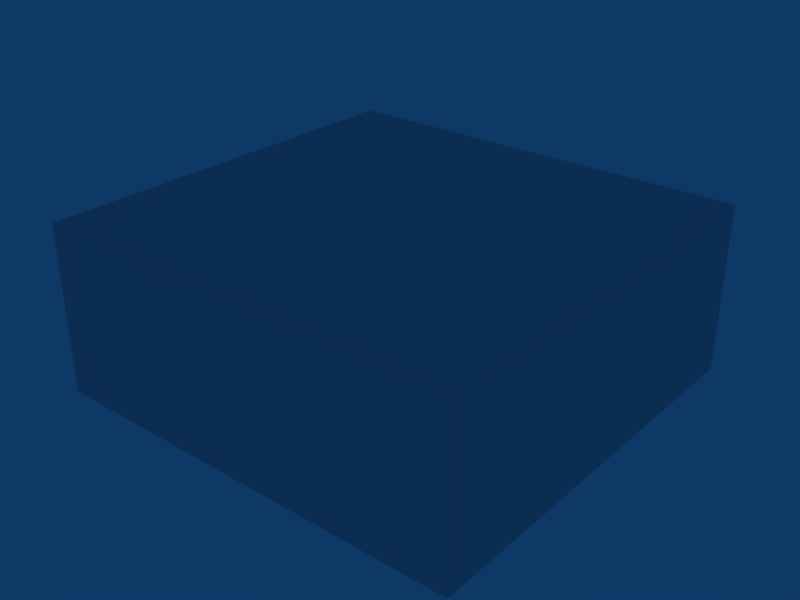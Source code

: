 # Source: tut_jump4.blend  (saved by Blender 2.66.0; exported with 4.5.12 LTS)
import bpy
from mathutils import Matrix  # noqa: F401  (used for matrix-valued properties, if any)

bpy.ops.wm.read_factory_settings(use_empty=True)
scene = bpy.context.scene
scene.name = 'tut_jump4'

# ---- collections
col_collection_1 = bpy.data.collections.new('Collection 1'); scene.collection.children.link(col_collection_1)

# ---- world
world_world = bpy.data.worlds.new('World'); scene.world = world_world
world_world.color = (0.05656, 0.2208, 0.4)
world_world.use_sun_shadow = False
world_world.sun_shadow_jitter_overblur = 0.0
world_world.cycles.sampling_method = 'MANUAL'
world_world.cycles.sample_map_resolution = 256

# ---- lights
light_spot = bpy.data.lights.new('Spot', 'POINT')
light_spot.transmission_factor = 0.0
light_spot.cutoff_distance = 30.0
light_spot.energy = 159.3
light_spot.shadow_buffer_clip_start = 1.001
light_spot.shadow_soft_size = 1.0
light_spot.shadow_maximum_resolution = 0.006
light_spot.use_absolute_resolution = True
light_spot.cycles.use_multiple_importance_sampling = False

# ---- meshes
me_tut_jump4 = bpy.data.meshes.new('tut_jump4')
me_tut_jump4.from_pydata([(3.0, 3.0, 0.0), (3.0, -3.0, 0.0), (16.0, -3.0, -4.0), (-6.964, 19.0, -4.0), (-6.964, -3.0, -4.0), (8.0, 3.0, 0.0), (8.0, -3.0, 0.0), (14.0, -3.0, 0.0), (14.0, 3.0, 0.0), (-6.964, 3.0, 0.0), (-6.964, -3.0, 0.0), (-3.0, -3.0, 0.0), (-3.0, 3.0, 0.0), (-6.964, 17.0, -4.0), (-3.0, 17.0, -4.0), (-3.0, 3.0, -4.0), (3.0, -3.0, -4.0), (3.0, 3.0, -4.0), (14.0, 3.0, -4.0), (14.0, -3.0, -4.0), (8.0, -3.0, -4.0), (8.0, 3.0, -4.0), (-6.964, -3.0, 5.0), (-6.964, 19.0, 5.0), (16.0, -3.0, 5.0), (16.0, 19.0, 5.0), (16.0, 19.0, -4.0), (6.0, 14.0, -4.0), (6.0, -3.0, -4.0), (5.0, -3.0, -4.0), (5.0, 14.0, -4.0), (6.0, 14.0, 5.0), (6.0, -3.0, 5.0), (5.0, -3.0, 5.0), (5.0, 14.0, 5.0)], [], [(12, 15, 14), (5, 21, 20, 6), (7, 19, 18, 8), (17, 0, 1, 16), (0, 17, 15, 12), (12, 14, 13, 9), (9, 10, 11, 12), (5, 6, 7, 8), (2, 26, 3, 4), (1, 0, 12, 11), (3, 26, 25, 23), (4, 3, 23, 22), (2, 4, 22, 24), (23, 25, 24, 22), (26, 2, 24, 25), (27, 31, 32, 28), (29, 33, 34, 30), (5, 8, 18, 21), (27, 30, 34, 31)])
_uv = me_tut_jump4.uv_layers.new(name='UVTex')
_uv.uv.foreach_set('vector', [1.0, 0.5, 1.0, -1.5, 8.0, -1.5, 0.0, 0.5, 0.0, -1.5, -3.0, -1.5, -3.0, 0.5, 0.0, 0.5, 0.0, -1.5, 3.0, -1.5, 3.0, 0.5, 0.0, 0.5, -2.384e-07, 2.5, -3.0, 2.5, -3.0, 0.5, 1.0, 0.5, 1.0, -1.5, -2.0, -1.5, -2.0, 0.5, 0.0, 1.0, 0.0, 8.0, -1.982, 8.0, -1.982, 1.0, 0.01786, 4.768e-07, 0.01786, -3.0, 2.0, -3.0, 2.0, -2.384e-07, 0.5, 0.0, 0.5, -3.0, 3.5, -3.0, 3.5, 0.0, 0.5, 0.0, 0.5, 11.0, -10.98, 11.0, -10.98, 0.0, 1.0, 1.0, 1.0, 4.0, -2.0, 4.0, -2.0, 1.0, 0.1339, 1.625, 5.875, 1.625, 5.875, 3.875, 0.1339, 3.875, 0.125, 1.625, 5.625, 1.625, 5.625, 3.875, 0.125, 3.875, 0.375, 1.625, -5.366, 1.625, -5.366, 3.875, 0.375, 3.875, 2.888, -2.75, 8.629, -2.75, 8.629, -8.25, 2.888, -8.25, 0.125, 1.625, -5.375, 1.625, -5.375, 3.875, 0.125, 3.875, 0.375, 1.625, 0.375, 3.875, -4.375, 3.875, -4.375, 1.625, 0.125, 1.625, 0.125, 3.875, 4.875, 3.875, 4.875, 1.625, 0.5, 0.5, 3.5, 0.5, 3.5, -1.5, 0.5, -1.5, 0.375, 1.625, 0.125, 1.625, 0.125, 3.875, 0.375, 3.875])
_uv = me_tut_jump4.uv_layers.new(name='lightmap')
_uv.uv.foreach_set('vector', [0.405, 0.89, 0.405, 0.805, 0.59, 0.805, 0.795, 0.905, 0.705, 0.905, 0.705, 0.995, 0.795, 0.995, 0.895, 0.905, 0.805, 0.905, 0.805, 0.995, 0.895, 0.995, 0.695, 0.905, 0.605, 0.905, 0.605, 0.995, 0.695, 0.995, 0.895, 0.205, 0.805, 0.205, 0.805, 0.295, 0.895, 0.295, 0.605, 0.895, 0.795, 0.895, 0.795, 0.805, 0.605, 0.805, 0.895, 0.305, 0.805, 0.305, 0.805, 0.395, 0.895, 0.395, 0.895, 0.805, 0.805, 0.805, 0.805, 0.895, 0.895, 0.895, 0.395, 0.005, 0.005, 0.005, 0.005, 0.395, 0.395, 0.395, 0.995, 0.205, 0.905, 0.205, 0.905, 0.295, 0.995, 0.295, 0.995, 0.795, 0.995, 0.405, 0.805, 0.405, 0.805, 0.795, 0.005, 0.995, 0.395, 0.995, 0.395, 0.805, 0.005, 0.805, 0.795, 0.395, 0.795, 0.005, 0.605, 0.005, 0.605, 0.395, 0.395, 0.405, 0.005, 0.405, 0.005, 0.795, 0.395, 0.795, 0.405, 0.795, 0.795, 0.795, 0.795, 0.605, 0.405, 0.605, 0.595, 0.005, 0.405, 0.005, 0.405, 0.395, 0.595, 0.395, 0.795, 0.595, 0.795, 0.405, 0.405, 0.405, 0.405, 0.595, 0.595, 0.905, 0.505, 0.905, 0.505, 0.995, 0.595, 0.995, 0.895, 0.005, 0.805, 0.005, 0.805, 0.195, 0.895, 0.195])
_uv.active_render = True
me_tut_jump4.use_remesh_preserve_volume = False
me_tut_jump4.use_remesh_preserve_attributes = False
me_tut_jump4.use_mirror_vertex_groups = False
me_tut_jump4.update()

# ---- objects
ob_tut_jump4 = bpy.data.objects.new('tut_jump4', me_tut_jump4)
ob_lamp = bpy.data.objects.new('Lamp', light_spot)

# ---- transforms, parenting, visibility, modifiers, constraints
ob_tut_jump4.location = (0.0, 0.0, 0.0)
ob_tut_jump4.lock_rotations_4d = False
ob_tut_jump4.empty_display_type = 'ARROWS'
ob_tut_jump4.lineart.crease_threshold = 0.0
ob_lamp.location = (5.473, 17.45, 3.0)
ob_lamp.rotation_euler = (0.6503, 0.05522, 1.866)
ob_lamp.lock_rotations_4d = False
ob_lamp.empty_display_type = 'ARROWS'
ob_lamp.color = (0.0, 0.0, 0.0, 0.0)
ob_lamp.lineart.crease_threshold = 0.0

# ---- collection membership
col_collection_1.objects.link(ob_tut_jump4)
col_collection_1.objects.link(ob_lamp)

# ---- scene / render settings (as saved in the file)
scene.frame_start = 1; scene.frame_end = 250; scene.frame_set(1)
scene.render.engine = 'BLENDER_EEVEE_NEXT'
scene.render.image_settings.file_format = 'JPEG'
scene.render.image_settings.color_mode = 'RGB'
scene.render.image_settings.compression = 90
scene.render.resolution_x = 800
scene.render.resolution_y = 600
scene.render.pixel_aspect_x = 100.0
scene.render.pixel_aspect_y = 100.0
scene.render.fps = 25
scene.render.dither_intensity = 0.0
scene.render.use_compositing = False
scene.render.use_sequencer = False
scene.render.bake_margin = 2
scene.render.bake_bias = 0.0
scene.render.use_stamp_time = False
scene.render.use_stamp_date = False
scene.render.use_stamp_frame = False
scene.render.use_stamp_camera = False
scene.render.use_stamp_scene = False
scene.render.use_stamp_filename = False
scene.render.use_stamp_render_time = False
scene.render.stamp_font_size = 0
scene.cycles.use_denoising = False
scene.cycles.samples = 10
scene.cycles.sampling_pattern = 'TABULATED_SOBOL'
scene.cycles.light_sampling_threshold = 0.0
scene.cycles.use_adaptive_sampling = False
scene.cycles.use_light_tree = False
scene.cycles.blur_glossy = 0.0
scene.cycles.volume_bounces = 1
scene.cycles.pixel_filter_type = 'GAUSSIAN'
scene.cycles.sample_clamp_indirect = 0.0
scene.view_settings.view_transform = 'Raw'
bpy.context.view_layer.update()

# ---- added for rendering (the .blend has no active camera): camera
cam_auto = bpy.data.cameras.new('AutoCamera')
cam_auto.lens = 50.0
cam_auto.sensor_width = 36.0
cam_auto.clip_end = 1000.0
ob_auto_camera = bpy.data.objects.new('AutoCamera', cam_auto)
scene.collection.objects.link(ob_auto_camera)
ob_auto_camera.location = (35.0973, -28.6953, 24.9636)
ob_auto_camera.rotation_euler = (1.09748, -7.21219e-08, 0.694738)
scene.camera = ob_auto_camera
bpy.context.view_layer.update()
